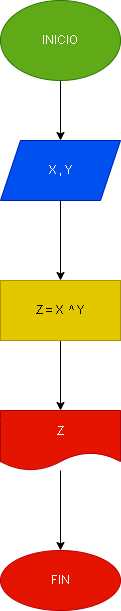

The diagram above was exported from draw.io. Its source (the exported page's mxGraphModel, read from the mxfile embedded in the PNG):
<mxGraphModel dx="496" dy="478" grid="1" gridSize="10" guides="1" tooltips="1" connect="1" arrows="1" fold="1" page="1" pageScale="1" pageWidth="827" pageHeight="1169" math="0" shadow="0">
  <root>
    <mxCell id="0" />
    <mxCell id="1" parent="0" />
    <mxCell id="5" value="" style="edgeStyle=none;html=1;" edge="1" parent="1" source="2" target="3">
      <mxGeometry relative="1" as="geometry" />
    </mxCell>
    <mxCell id="2" value="INICIO" style="ellipse;whiteSpace=wrap;html=1;fillColor=#60a917;fontColor=#ffffff;strokeColor=#2D7600;" vertex="1" parent="1">
      <mxGeometry x="340" y="70" width="120" height="80" as="geometry" />
    </mxCell>
    <mxCell id="7" value="" style="edgeStyle=none;html=1;" edge="1" parent="1" source="3" target="6">
      <mxGeometry relative="1" as="geometry" />
    </mxCell>
    <mxCell id="3" value="X , Y" style="shape=parallelogram;perimeter=parallelogramPerimeter;whiteSpace=wrap;html=1;fixedSize=1;fillColor=#0050ef;fontColor=#ffffff;strokeColor=#001DBC;" vertex="1" parent="1">
      <mxGeometry x="340" y="210" width="120" height="60" as="geometry" />
    </mxCell>
    <mxCell id="9" value="" style="edgeStyle=none;html=1;" edge="1" parent="1" source="6" target="8">
      <mxGeometry relative="1" as="geometry" />
    </mxCell>
    <mxCell id="6" value="Z = X&amp;nbsp; ^ Y" style="whiteSpace=wrap;html=1;fillColor=#e3c800;fontColor=#000000;strokeColor=#B09500;" vertex="1" parent="1">
      <mxGeometry x="340" y="350" width="120" height="60" as="geometry" />
    </mxCell>
    <mxCell id="11" value="" style="edgeStyle=none;html=1;" edge="1" parent="1" source="8" target="10">
      <mxGeometry relative="1" as="geometry" />
    </mxCell>
    <mxCell id="8" value="Z" style="shape=document;whiteSpace=wrap;html=1;boundedLbl=1;fillColor=#e51400;fontColor=#ffffff;strokeColor=#B20000;" vertex="1" parent="1">
      <mxGeometry x="340" y="480" width="120" height="60" as="geometry" />
    </mxCell>
    <mxCell id="10" value="FIN" style="ellipse;whiteSpace=wrap;html=1;fillColor=#e51400;fontColor=#ffffff;strokeColor=#B20000;" vertex="1" parent="1">
      <mxGeometry x="340" y="620" width="120" height="60" as="geometry" />
    </mxCell>
  </root>
</mxGraphModel>